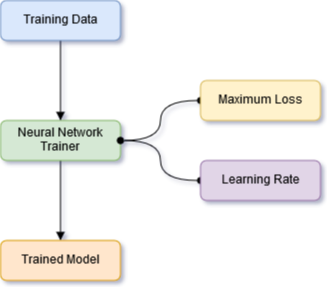

The diagram above was exported from draw.io. Its source (the exported page's mxGraphModel, read from the mxfile embedded in the PNG):
<mxGraphModel dx="876" dy="454" grid="1" gridSize="10" guides="1" tooltips="1" connect="1" arrows="1" fold="1" page="1" pageScale="1" pageWidth="850" pageHeight="1100" math="0" shadow="0">
  <root>
    <mxCell id="0" />
    <mxCell id="1" parent="0" />
    <mxCell id="5cbf362916d12835-6" style="edgeStyle=orthogonalEdgeStyle;curved=1;html=1;entryX=0.5;entryY=0;startArrow=none;startFill=0;endArrow=block;endFill=1;jettySize=auto;orthogonalLoop=1;fontFamily=Helvetica;fontSize=14;" edge="1" parent="1" source="76ae3191e1e8e65c-1" target="76ae3191e1e8e65c-4">
      <mxGeometry relative="1" as="geometry" />
    </mxCell>
    <mxCell id="76ae3191e1e8e65c-1" value="Neural Network Trainer" style="rounded=1;whiteSpace=wrap;html=1;fontFamily=Helvetica;fontSize=12;fontColor=#000000;align=center;strokeColor=#82b366;strokeWidth=1;fillColor=#d5e8d4;" vertex="1" parent="1">
      <mxGeometry x="280" y="240" width="120" height="40" as="geometry" />
    </mxCell>
    <mxCell id="5cbf362916d12835-5" style="edgeStyle=orthogonalEdgeStyle;curved=1;html=1;entryX=0.5;entryY=0;startArrow=none;startFill=0;endArrow=block;endFill=1;jettySize=auto;orthogonalLoop=1;fontFamily=Helvetica;fontSize=14;" edge="1" parent="1" source="76ae3191e1e8e65c-2" target="76ae3191e1e8e65c-1">
      <mxGeometry relative="1" as="geometry" />
    </mxCell>
    <mxCell id="76ae3191e1e8e65c-2" value="Training Data" style="rounded=1;whiteSpace=wrap;html=1;fontFamily=Helvetica;fontSize=12;fontColor=#000000;align=center;strokeColor=#6c8ebf;strokeWidth=1;fillColor=#dae8fc;" vertex="1" parent="1">
      <mxGeometry x="280" y="120" width="120" height="40" as="geometry" />
    </mxCell>
    <mxCell id="76ae3191e1e8e65c-4" value="Trained Model" style="rounded=1;whiteSpace=wrap;html=1;fontFamily=Helvetica;fontSize=12;fontColor=#000000;align=center;strokeColor=#d79b00;strokeWidth=1;fillColor=#ffe6cc;" vertex="1" parent="1">
      <mxGeometry x="280" y="360" width="120" height="40" as="geometry" />
    </mxCell>
    <mxCell id="5cbf362916d12835-2" style="edgeStyle=orthogonalEdgeStyle;curved=1;html=1;entryX=1;entryY=0.5;startArrow=oval;startFill=1;endArrow=oval;endFill=1;jettySize=auto;orthogonalLoop=1;fontFamily=Helvetica;fontSize=14;" edge="1" parent="1" source="5cbf362916d12835-1" target="76ae3191e1e8e65c-1">
      <mxGeometry relative="1" as="geometry" />
    </mxCell>
    <mxCell id="5cbf362916d12835-1" value="Maximum Loss" style="rounded=1;whiteSpace=wrap;html=1;fontFamily=Helvetica;fontSize=12;fontColor=#000000;align=center;strokeColor=#d6b656;strokeWidth=1;fillColor=#fff2cc;" vertex="1" parent="1">
      <mxGeometry x="480" y="200" width="120" height="40" as="geometry" />
    </mxCell>
    <mxCell id="5cbf362916d12835-4" style="edgeStyle=orthogonalEdgeStyle;curved=1;html=1;entryX=1;entryY=0.5;startArrow=oval;startFill=1;endArrow=oval;endFill=1;jettySize=auto;orthogonalLoop=1;fontFamily=Helvetica;fontSize=14;" edge="1" parent="1" source="5cbf362916d12835-3" target="76ae3191e1e8e65c-1">
      <mxGeometry relative="1" as="geometry" />
    </mxCell>
    <mxCell id="5cbf362916d12835-3" value="Learning Rate" style="rounded=1;whiteSpace=wrap;html=1;fontFamily=Helvetica;fontSize=12;fontColor=#000000;align=center;strokeColor=#9673a6;strokeWidth=1;fillColor=#e1d5e7;" vertex="1" parent="1">
      <mxGeometry x="480" y="280" width="120" height="40" as="geometry" />
    </mxCell>
  </root>
</mxGraphModel>